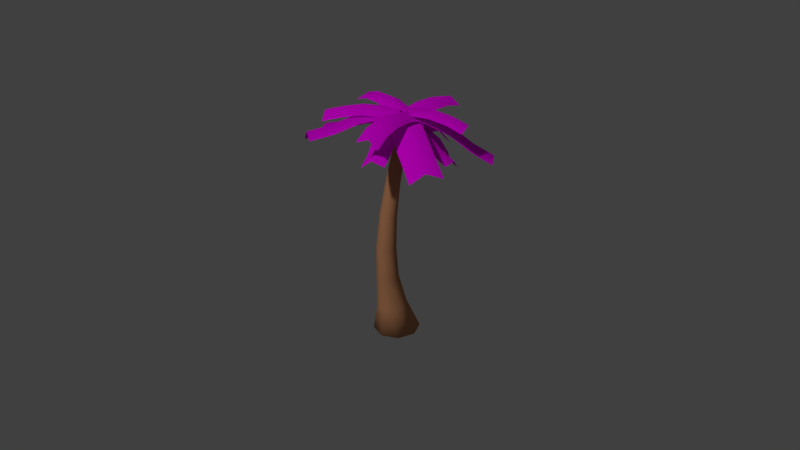 # Source: palmTree.blend  (saved by Blender 2.79.0; exported with 4.5.12 LTS)
import bpy
from mathutils import Matrix  # noqa: F401  (used for matrix-valued properties, if any)

bpy.ops.wm.read_factory_settings(use_empty=True)
scene = bpy.context.scene
scene.name = 'Scene'

# ---- collections
col_collection_1 = bpy.data.collections.new('Collection 1'); scene.collection.children.link(col_collection_1)

# ---- images (referenced by path relative to the original .blend; pixels are not part of the script)
import os
ASSET_DIR = os.environ.get("B2B_ASSET_DIR", "")  # directory of the original .blend (textures are referenced by path, not embedded)
HERE = os.path.dirname(os.path.abspath(__file__))  # packed textures are extracted next to this script under _unpacked/

def load_image(name, relpath, width, height, colorspace="sRGB"):
    """Load a texture the original file referenced (path relative to the .blend, or extracted next to this script)."""
    p = next((c for c in (os.path.join(HERE, relpath), os.path.join(ASSET_DIR, relpath)) if relpath and os.path.exists(c)), "")
    if p:
        img = bpy.data.images.load(p, check_existing=True)
        img.name = name
    else:  # same state as the original file: an image datablock whose file is absent (Cycles renders it pink)
        img = bpy.data.images.new(name, width, height)
        img.source = "FILE"
        img.filepath = "//" + (relpath or name)
    img.colorspace_settings.name = colorspace
    return img
img_palm_png = load_image('palm.png', 'palm.png', 1024, 1024, 'sRGB')

# ---- materials (node trees are filled in below, after node groups)
mat_material_003 = bpy.data.materials.new('Material.003')
mat_material_003.alpha_threshold = 0.0
mat_material_003.roughness = 0.5
mat_material_001 = bpy.data.materials.new('Material.001')
mat_material_001.alpha_threshold = 0.0
mat_material_001.roughness = 0.5
mat_material_002 = bpy.data.materials.new('Material.002')
mat_material_002.alpha_threshold = 0.0
mat_material_002.roughness = 0.5

# ---- material node trees
mat_material_003.use_nodes = True; mat_material_003.node_tree.nodes.clear()
_N = mat_material_003.node_tree.nodes; _L = mat_material_003.node_tree.links
n0 = _N.new('ShaderNodeOutputMaterial'); n0.name = 'Material Output'; n0.location = (300, 300)
n1 = _N.new('ShaderNodeBsdfDiffuse'); n1.name = 'Diffuse BSDF'; n1.location = (10, 300)
n1.inputs[0].default_value = (0.5061, 0.08461, 0.02902, 1.0)
_L.new(n1.outputs[0], n0.inputs[0])
n0.is_active_output = True
mat_material_001.use_nodes = True; mat_material_001.node_tree.nodes.clear()
_N = mat_material_001.node_tree.nodes; _L = mat_material_001.node_tree.links
n0 = _N.new('ShaderNodeOutputMaterial'); n0.name = 'Material Output'; n0.location = (300, 300)
n1 = _N.new('ShaderNodeBsdfDiffuse'); n1.name = 'Diffuse BSDF'; n1.location = (-207, 231)
n2 = _N.new('ShaderNodeBsdfTransparent'); n2.name = 'Transparent BSDF'; n2.location = (-199, 373)
n3 = _N.new('ShaderNodeTexImage'); n3.name = 'Image Texture'; n3.location = (-563, 261)
n3.width = 210
n3.image = img_palm_png
n3.extension = 'EXTEND'
n4 = _N.new('ShaderNodeMixShader'); n4.name = 'Mix Shader'; n4.location = (-14, 183)
_L.new(n3.outputs[0], n1.inputs[0])
_L.new(n4.outputs[0], n0.inputs[0])
_L.new(n1.outputs[0], n4.inputs[2])
_L.new(n2.outputs[0], n4.inputs[1])
_L.new(n3.outputs[1], n4.inputs[0])
n0.is_active_output = True
mat_material_002.use_nodes = True; mat_material_002.node_tree.nodes.clear()
_N = mat_material_002.node_tree.nodes; _L = mat_material_002.node_tree.links
n0 = _N.new('ShaderNodeOutputMaterial'); n0.name = 'Material Output'; n0.location = (300, 300)
n1 = _N.new('ShaderNodeBsdfDiffuse'); n1.name = 'Diffuse BSDF'; n1.location = (10, 300)
n1.inputs[0].default_value = (0.5735, 0.2604, 0.1284, 1.0)
_L.new(n1.outputs[0], n0.inputs[0])
n0.is_active_output = True

# ---- world
world_world = bpy.data.worlds.new('World'); scene.world = world_world
world_world.color = (0.05088, 0.05088, 0.05088)
world_world.use_sun_shadow = False
world_world.sun_shadow_jitter_overblur = 0.0
world_world.cycles.sampling_method = 'MANUAL'

# ---- lights
light_sun = bpy.data.lights.new('Sun', 'SUN')
light_sun.transmission_factor = 0.0
light_sun.angle = 0.06094
light_sun.energy = 1.0
light_sun.shadow_buffer_clip_start = 0.5
light_sun.shadow_soft_size = 0.03048
light_sun.shadow_cascade_max_distance = 1000.0

# ---- meshes
me_sphere_002 = bpy.data.meshes.new('Sphere.002')
me_sphere_002.from_pydata([(0.0, 0.1792, 0.2466), (0.0, 0.2899, 0.09419), (0.0, 0.2899, -0.09419), (0.0, 0.1792, -0.2466), (0.1704, 0.05536, 0.2466), (0.2757, 0.08958, 0.09419), (0.2757, 0.08958, -0.09419), (0.1704, 0.05536, -0.2466), (0.1053, -0.1449, 0.2466), (0.1704, -0.2345, 0.09419), (0.1704, -0.2345, -0.09419), (0.1053, -0.1449, -0.2466), (-1.566e-08, -4.82e-08, 0.3048), (-0.1053, -0.1449, 0.2466), (-0.1704, -0.2345, 0.09419), (-0.1704, -0.2345, -0.09419), (-0.1053, -0.1449, -0.2466), (0.0, -2.665e-08, -0.3048), (-0.1704, 0.05536, 0.2466), (-0.2757, 0.08958, 0.09419), (-0.2757, 0.08958, -0.09419), (-0.1704, 0.05536, -0.2466)], [], [(2, 1, 5, 6), (0, 12, 4), (3, 2, 6, 7), (1, 0, 4, 5), (17, 3, 7), (17, 7, 11), (6, 5, 9, 10), (4, 12, 8), (7, 6, 10, 11), (5, 4, 8, 9), (17, 11, 16), (10, 9, 14, 15), (8, 12, 13), (11, 10, 15, 16), (9, 8, 13, 14), (17, 16, 21), (15, 14, 19, 20), (13, 12, 18), (16, 15, 20, 21), (14, 13, 18, 19), (17, 21, 3), (20, 19, 1, 2), (18, 12, 0), (21, 20, 2, 3), (19, 18, 0, 1)])
me_sphere_002.polygons.foreach_set('use_smooth', [True] * 25)
_uv = me_sphere_002.uv_layers.new(name='UVMap')
_uv.uv.foreach_set('vector', [0.0, 0.0, 1.0, 0.0, 1.0, 1.0, 0.0, 1.0, 0.0, 0.0, 1.0, 0.0, 1.0, 1.0, 0.0, 0.0, 1.0, 0.0, 1.0, 1.0, 0.0, 1.0, 0.0, 0.0, 1.0, 0.0, 1.0, 1.0, 0.0, 1.0, 0.0, 0.0, 1.0, 0.0, 1.0, 1.0, 0.0, 0.0, 1.0, 0.0, 1.0, 1.0, 0.0, 0.0, 1.0, 0.0, 1.0, 1.0, 0.0, 1.0, 0.0, 0.0, 1.0, 0.0, 1.0, 1.0, 0.0, 0.0, 1.0, 0.0, 1.0, 1.0, 0.0, 1.0, 0.0, 0.0, 1.0, 0.0, 1.0, 1.0, 0.0, 1.0, 0.0, 0.0, 1.0, 0.0, 1.0, 1.0, 0.0, 0.0, 1.0, 0.0, 1.0, 1.0, 0.0, 1.0, 0.0, 0.0, 1.0, 0.0, 1.0, 1.0, 0.0, 0.0, 1.0, 0.0, 1.0, 1.0, 0.0, 1.0, 0.0, 0.0, 1.0, 0.0, 1.0, 1.0, 0.0, 1.0, 0.0, 0.0, 1.0, 0.0, 1.0, 1.0, 0.0, 0.0, 1.0, 0.0, 1.0, 1.0, 0.0, 1.0, 0.0, 0.0, 1.0, 0.0, 1.0, 1.0, 0.0, 0.0, 1.0, 0.0, 1.0, 1.0, 0.0, 1.0, 0.0, 0.0, 1.0, 0.0, 1.0, 1.0, 0.0, 1.0, 0.0, 0.0, 1.0, 0.0, 1.0, 1.0, 0.0, 0.0, 1.0, 0.0, 1.0, 1.0, 0.0, 1.0, 0.0, 0.0, 1.0, 0.0, 1.0, 1.0, 0.0, 0.0, 1.0, 0.0, 1.0, 1.0, 0.0, 1.0, 0.0, 0.0, 1.0, 0.0, 1.0, 1.0, 0.0, 1.0])
me_sphere_002.materials.append(mat_material_003)
me_sphere_002.use_remesh_preserve_volume = False
me_sphere_002.use_remesh_preserve_attributes = False
me_sphere_002.use_mirror_vertex_groups = False
me_sphere_002.update()
me_sphere_001 = bpy.data.meshes.new('Sphere.001')
me_sphere_001.from_pydata([(0.0, 0.1792, 0.2466), (0.0, 0.2899, 0.09419), (0.0, 0.2899, -0.09419), (0.0, 0.1792, -0.2466), (0.1704, 0.05536, 0.2466), (0.2757, 0.08958, 0.09419), (0.2757, 0.08958, -0.09419), (0.1704, 0.05536, -0.2466), (0.1053, -0.1449, 0.2466), (0.1704, -0.2345, 0.09419), (0.1704, -0.2345, -0.09419), (0.1053, -0.1449, -0.2466), (-1.566e-08, -4.82e-08, 0.3048), (-0.1053, -0.1449, 0.2466), (-0.1704, -0.2345, 0.09419), (-0.1704, -0.2345, -0.09419), (-0.1053, -0.1449, -0.2466), (0.0, -2.665e-08, -0.3048), (-0.1704, 0.05536, 0.2466), (-0.2757, 0.08958, 0.09419), (-0.2757, 0.08958, -0.09419), (-0.1704, 0.05536, -0.2466)], [], [(2, 1, 5, 6), (0, 12, 4), (3, 2, 6, 7), (1, 0, 4, 5), (17, 3, 7), (17, 7, 11), (6, 5, 9, 10), (4, 12, 8), (7, 6, 10, 11), (5, 4, 8, 9), (17, 11, 16), (10, 9, 14, 15), (8, 12, 13), (11, 10, 15, 16), (9, 8, 13, 14), (17, 16, 21), (15, 14, 19, 20), (13, 12, 18), (16, 15, 20, 21), (14, 13, 18, 19), (17, 21, 3), (20, 19, 1, 2), (18, 12, 0), (21, 20, 2, 3), (19, 18, 0, 1)])
me_sphere_001.polygons.foreach_set('use_smooth', [True] * 25)
_uv = me_sphere_001.uv_layers.new(name='UVMap')
_uv.uv.foreach_set('vector', [0.0, 0.0, 1.0, 0.0, 1.0, 1.0, 0.0, 1.0, 0.0, 0.0, 1.0, 0.0, 1.0, 1.0, 0.0, 0.0, 1.0, 0.0, 1.0, 1.0, 0.0, 1.0, 0.0, 0.0, 1.0, 0.0, 1.0, 1.0, 0.0, 1.0, 0.0, 0.0, 1.0, 0.0, 1.0, 1.0, 0.0, 0.0, 1.0, 0.0, 1.0, 1.0, 0.0, 0.0, 1.0, 0.0, 1.0, 1.0, 0.0, 1.0, 0.0, 0.0, 1.0, 0.0, 1.0, 1.0, 0.0, 0.0, 1.0, 0.0, 1.0, 1.0, 0.0, 1.0, 0.0, 0.0, 1.0, 0.0, 1.0, 1.0, 0.0, 1.0, 0.0, 0.0, 1.0, 0.0, 1.0, 1.0, 0.0, 0.0, 1.0, 0.0, 1.0, 1.0, 0.0, 1.0, 0.0, 0.0, 1.0, 0.0, 1.0, 1.0, 0.0, 0.0, 1.0, 0.0, 1.0, 1.0, 0.0, 1.0, 0.0, 0.0, 1.0, 0.0, 1.0, 1.0, 0.0, 1.0, 0.0, 0.0, 1.0, 0.0, 1.0, 1.0, 0.0, 0.0, 1.0, 0.0, 1.0, 1.0, 0.0, 1.0, 0.0, 0.0, 1.0, 0.0, 1.0, 1.0, 0.0, 0.0, 1.0, 0.0, 1.0, 1.0, 0.0, 1.0, 0.0, 0.0, 1.0, 0.0, 1.0, 1.0, 0.0, 1.0, 0.0, 0.0, 1.0, 0.0, 1.0, 1.0, 0.0, 0.0, 1.0, 0.0, 1.0, 1.0, 0.0, 1.0, 0.0, 0.0, 1.0, 0.0, 1.0, 1.0, 0.0, 0.0, 1.0, 0.0, 1.0, 1.0, 0.0, 1.0, 0.0, 0.0, 1.0, 0.0, 1.0, 1.0, 0.0, 1.0])
me_sphere_001.materials.append(mat_material_003)
me_sphere_001.use_remesh_preserve_volume = False
me_sphere_001.use_remesh_preserve_attributes = False
me_sphere_001.use_mirror_vertex_groups = False
me_sphere_001.update()
me_sphere = bpy.data.meshes.new('Sphere')
me_sphere.from_pydata([(0.0, 0.1792, 0.2466), (0.0, 0.2899, 0.09419), (0.0, 0.2899, -0.09419), (0.0, 0.1792, -0.2466), (0.1704, 0.05536, 0.2466), (0.2757, 0.08958, 0.09419), (0.2757, 0.08958, -0.09419), (0.1704, 0.05536, -0.2466), (0.1053, -0.1449, 0.2466), (0.1704, -0.2345, 0.09419), (0.1704, -0.2345, -0.09419), (0.1053, -0.1449, -0.2466), (-1.566e-08, -4.82e-08, 0.3048), (-0.1053, -0.1449, 0.2466), (-0.1704, -0.2345, 0.09419), (-0.1704, -0.2345, -0.09419), (-0.1053, -0.1449, -0.2466), (0.0, -2.665e-08, -0.3048), (-0.1704, 0.05536, 0.2466), (-0.2757, 0.08958, 0.09419), (-0.2757, 0.08958, -0.09419), (-0.1704, 0.05536, -0.2466)], [], [(2, 1, 5, 6), (0, 12, 4), (3, 2, 6, 7), (1, 0, 4, 5), (17, 3, 7), (17, 7, 11), (6, 5, 9, 10), (4, 12, 8), (7, 6, 10, 11), (5, 4, 8, 9), (17, 11, 16), (10, 9, 14, 15), (8, 12, 13), (11, 10, 15, 16), (9, 8, 13, 14), (17, 16, 21), (15, 14, 19, 20), (13, 12, 18), (16, 15, 20, 21), (14, 13, 18, 19), (17, 21, 3), (20, 19, 1, 2), (18, 12, 0), (21, 20, 2, 3), (19, 18, 0, 1)])
me_sphere.polygons.foreach_set('use_smooth', [True] * 25)
_uv = me_sphere.uv_layers.new(name='UVMap')
_uv.uv.foreach_set('vector', [0.0, 0.0, 1.0, 0.0, 1.0, 1.0, 0.0, 1.0, 0.0, 0.0, 1.0, 0.0, 1.0, 1.0, 0.0, 0.0, 1.0, 0.0, 1.0, 1.0, 0.0, 1.0, 0.0, 0.0, 1.0, 0.0, 1.0, 1.0, 0.0, 1.0, 0.0, 0.0, 1.0, 0.0, 1.0, 1.0, 0.0, 0.0, 1.0, 0.0, 1.0, 1.0, 0.0, 0.0, 1.0, 0.0, 1.0, 1.0, 0.0, 1.0, 0.0, 0.0, 1.0, 0.0, 1.0, 1.0, 0.0, 0.0, 1.0, 0.0, 1.0, 1.0, 0.0, 1.0, 0.0, 0.0, 1.0, 0.0, 1.0, 1.0, 0.0, 1.0, 0.0, 0.0, 1.0, 0.0, 1.0, 1.0, 0.0, 0.0, 1.0, 0.0, 1.0, 1.0, 0.0, 1.0, 0.0, 0.0, 1.0, 0.0, 1.0, 1.0, 0.0, 0.0, 1.0, 0.0, 1.0, 1.0, 0.0, 1.0, 0.0, 0.0, 1.0, 0.0, 1.0, 1.0, 0.0, 1.0, 0.0, 0.0, 1.0, 0.0, 1.0, 1.0, 0.0, 0.0, 1.0, 0.0, 1.0, 1.0, 0.0, 1.0, 0.0, 0.0, 1.0, 0.0, 1.0, 1.0, 0.0, 0.0, 1.0, 0.0, 1.0, 1.0, 0.0, 1.0, 0.0, 0.0, 1.0, 0.0, 1.0, 1.0, 0.0, 1.0, 0.0, 0.0, 1.0, 0.0, 1.0, 1.0, 0.0, 0.0, 1.0, 0.0, 1.0, 1.0, 0.0, 1.0, 0.0, 0.0, 1.0, 0.0, 1.0, 1.0, 0.0, 0.0, 1.0, 0.0, 1.0, 1.0, 0.0, 1.0, 0.0, 0.0, 1.0, 0.0, 1.0, 1.0, 0.0, 1.0])
me_sphere.materials.append(mat_material_003)
me_sphere.use_remesh_preserve_volume = False
me_sphere.use_remesh_preserve_attributes = False
me_sphere.use_mirror_vertex_groups = False
me_sphere.update()
me_plane_019 = bpy.data.meshes.new('Plane.019')
me_plane_019.from_pydata([(-0.3048, -0.3048, -0.05581), (0.3048, -0.3048, -0.05581), (-0.4061, 0.3, -0.207), (0.2035, 0.3, -0.207), (-0.3622, 0.167, -0.1329), (-0.3205, 0.003984, -0.0769), (-0.3048, -0.1524, -0.05581), (0.3048, -0.1524, -0.05581), (0.2891, 0.003984, -0.0769), (0.2474, 0.167, -0.1329), (0.0, -0.3048, 0.0), (-0.1013, 0.3, -0.1511), (0.0, -0.1524, 0.0), (-0.01569, 0.003984, -0.02109), (-0.05737, 0.167, -0.07713)], [], [(14, 9, 3, 11), (10, 1, 7, 12), (12, 7, 8, 13), (13, 8, 9, 14), (5, 13, 14, 4), (6, 12, 13, 5), (0, 10, 12, 6), (4, 14, 11, 2)])
me_plane_019.polygons.foreach_set('use_smooth', [True] * 8)
_uv = me_plane_019.uv_layers.new(name='UVMap')
_uv.uv.foreach_set('vector', [0.4969, 0.7469, 0.988, 0.7469, 0.988, 0.9888, 0.4969, 0.9888, 0.4969, 0.02622, 0.988, 0.02622, 0.988, 0.2543, 0.4969, 0.2543, 0.4969, 0.2543, 0.988, 0.2543, 0.988, 0.4889, 0.4969, 0.4889, 0.4969, 0.4889, 0.988, 0.4889, 0.988, 0.7469, 0.4969, 0.7469, 0.006096, 0.4889, 0.4969, 0.4889, 0.4969, 0.7469, 0.006096, 0.7469, 0.006096, 0.2543, 0.4969, 0.2543, 0.4969, 0.4889, 0.006096, 0.4889, 0.006096, 0.02622, 0.4969, 0.02622, 0.4969, 0.2543, 0.006096, 0.2543, 0.006096, 0.7469, 0.4969, 0.7469, 0.4969, 0.9888, 0.006096, 0.9888])
me_plane_019.materials.append(mat_material_001)
me_plane_019.use_remesh_preserve_volume = False
me_plane_019.use_remesh_preserve_attributes = False
me_plane_019.use_mirror_vertex_groups = False
me_plane_019.update()
me_plane_018 = bpy.data.meshes.new('Plane.018')
me_plane_018.from_pydata([(-0.3048, -0.3048, -0.05581), (0.3048, -0.3048, -0.05581), (-0.4213, 0.2977, -0.2232), (0.1883, 0.2977, -0.2232), (-0.3622, 0.167, -0.1329), (-0.3205, 0.003984, -0.0769), (-0.3048, -0.1524, -0.05581), (0.3048, -0.1524, -0.05581), (0.2891, 0.003984, -0.0769), (0.2474, 0.167, -0.1329), (0.0, -0.3048, 0.0), (-0.1165, 0.2977, -0.1674), (0.0, -0.1524, 0.0), (-0.01569, 0.003984, -0.02109), (-0.05737, 0.167, -0.07713)], [], [(14, 9, 3, 11), (10, 1, 7, 12), (12, 7, 8, 13), (13, 8, 9, 14), (5, 13, 14, 4), (6, 12, 13, 5), (0, 10, 12, 6), (4, 14, 11, 2)])
me_plane_018.polygons.foreach_set('use_smooth', [True] * 8)
_uv = me_plane_018.uv_layers.new(name='UVMap')
_uv.uv.foreach_set('vector', [0.4969, 0.7469, 0.988, 0.7469, 0.988, 0.9888, 0.4969, 0.9888, 0.4969, 0.02622, 0.988, 0.02622, 0.988, 0.2543, 0.4969, 0.2543, 0.4969, 0.2543, 0.988, 0.2543, 0.988, 0.4889, 0.4969, 0.4889, 0.4969, 0.4889, 0.988, 0.4889, 0.988, 0.7469, 0.4969, 0.7469, 0.006096, 0.4889, 0.4969, 0.4889, 0.4969, 0.7469, 0.006096, 0.7469, 0.006096, 0.2543, 0.4969, 0.2543, 0.4969, 0.4889, 0.006096, 0.4889, 0.006096, 0.02622, 0.4969, 0.02622, 0.4969, 0.2543, 0.006096, 0.2543, 0.006096, 0.7469, 0.4969, 0.7469, 0.4969, 0.9888, 0.006096, 0.9888])
me_plane_018.materials.append(mat_material_001)
me_plane_018.use_remesh_preserve_volume = False
me_plane_018.use_remesh_preserve_attributes = False
me_plane_018.use_mirror_vertex_groups = False
me_plane_018.update()
me_plane_017 = bpy.data.meshes.new('Plane.017')
me_plane_017.from_pydata([(-0.3048, -0.3048, -0.05581), (0.3048, -0.3048, -0.05581), (-0.3918, 0.3107, -0.2014), (0.2178, 0.3107, -0.2014), (-0.3622, 0.167, -0.1329), (-0.3205, 0.003984, -0.0769), (-0.3048, -0.1524, -0.05581), (0.3048, -0.1524, -0.05581), (0.2891, 0.003984, -0.0769), (0.2474, 0.167, -0.1329), (0.0, -0.3048, 0.0), (-0.08701, 0.3107, -0.1456), (0.0, -0.1524, 0.0), (-0.01569, 0.003984, -0.02109), (-0.05737, 0.167, -0.07713)], [], [(14, 9, 3, 11), (10, 1, 7, 12), (12, 7, 8, 13), (13, 8, 9, 14), (5, 13, 14, 4), (6, 12, 13, 5), (0, 10, 12, 6), (4, 14, 11, 2)])
me_plane_017.polygons.foreach_set('use_smooth', [True] * 8)
_uv = me_plane_017.uv_layers.new(name='UVMap')
_uv.uv.foreach_set('vector', [0.4969, 0.7469, 0.988, 0.7469, 0.988, 0.9888, 0.4969, 0.9888, 0.4969, 0.02622, 0.988, 0.02622, 0.988, 0.2543, 0.4969, 0.2543, 0.4969, 0.2543, 0.988, 0.2543, 0.988, 0.4889, 0.4969, 0.4889, 0.4969, 0.4889, 0.988, 0.4889, 0.988, 0.7469, 0.4969, 0.7469, 0.006096, 0.4889, 0.4969, 0.4889, 0.4969, 0.7469, 0.006096, 0.7469, 0.006096, 0.2543, 0.4969, 0.2543, 0.4969, 0.4889, 0.006096, 0.4889, 0.006096, 0.02622, 0.4969, 0.02622, 0.4969, 0.2543, 0.006096, 0.2543, 0.006096, 0.7469, 0.4969, 0.7469, 0.4969, 0.9888, 0.006096, 0.9888])
me_plane_017.materials.append(mat_material_001)
me_plane_017.use_remesh_preserve_volume = False
me_plane_017.use_remesh_preserve_attributes = False
me_plane_017.use_mirror_vertex_groups = False
me_plane_017.update()
me_plane_016 = bpy.data.meshes.new('Plane.016')
me_plane_016.from_pydata([(-0.3048, -0.3048, -0.05581), (0.3048, -0.3048, -0.05581), (-0.378, 0.3056, -0.2233), (0.2316, 0.3056, -0.2233), (-0.3622, 0.167, -0.1329), (-0.3205, 0.003984, -0.0769), (-0.3048, -0.1524, -0.05581), (0.3048, -0.1524, -0.05581), (0.2891, 0.003984, -0.0769), (0.2474, 0.167, -0.1329), (0.0, -0.3048, 0.0), (-0.07319, 0.3056, -0.1675), (0.0, -0.1524, 0.0), (-0.01569, 0.003984, -0.02109), (-0.05737, 0.167, -0.07713)], [], [(14, 9, 3, 11), (10, 1, 7, 12), (12, 7, 8, 13), (13, 8, 9, 14), (5, 13, 14, 4), (6, 12, 13, 5), (0, 10, 12, 6), (4, 14, 11, 2)])
me_plane_016.polygons.foreach_set('use_smooth', [True] * 8)
_uv = me_plane_016.uv_layers.new(name='UVMap')
_uv.uv.foreach_set('vector', [0.4969, 0.7469, 0.988, 0.7469, 0.988, 0.9888, 0.4969, 0.9888, 0.4969, 0.02622, 0.988, 0.02622, 0.988, 0.2543, 0.4969, 0.2543, 0.4969, 0.2543, 0.988, 0.2543, 0.988, 0.4889, 0.4969, 0.4889, 0.4969, 0.4889, 0.988, 0.4889, 0.988, 0.7469, 0.4969, 0.7469, 0.006096, 0.4889, 0.4969, 0.4889, 0.4969, 0.7469, 0.006096, 0.7469, 0.006096, 0.2543, 0.4969, 0.2543, 0.4969, 0.4889, 0.006096, 0.4889, 0.006096, 0.02622, 0.4969, 0.02622, 0.4969, 0.2543, 0.006096, 0.2543, 0.006096, 0.7469, 0.4969, 0.7469, 0.4969, 0.9888, 0.006096, 0.9888])
me_plane_016.materials.append(mat_material_001)
me_plane_016.use_remesh_preserve_volume = False
me_plane_016.use_remesh_preserve_attributes = False
me_plane_016.use_mirror_vertex_groups = False
me_plane_016.update()
me_plane_015 = bpy.data.meshes.new('Plane.015')
me_plane_015.from_pydata([(-0.3048, -0.3048, -0.05581), (0.3048, -0.3048, -0.05581), (-0.3658, 0.3139, -0.2112), (0.2438, 0.3139, -0.2112), (-0.3622, 0.167, -0.1329), (-0.3205, 0.003984, -0.0769), (-0.3048, -0.1524, -0.05581), (0.3048, -0.1524, -0.05581), (0.2891, 0.003984, -0.0769), (0.2474, 0.167, -0.1329), (0.0, -0.3048, 0.0), (-0.06099, 0.3139, -0.1554), (0.0, -0.1524, 0.0), (-0.01569, 0.003984, -0.02109), (-0.05737, 0.167, -0.07713)], [], [(14, 9, 3, 11), (10, 1, 7, 12), (12, 7, 8, 13), (13, 8, 9, 14), (5, 13, 14, 4), (6, 12, 13, 5), (0, 10, 12, 6), (4, 14, 11, 2)])
me_plane_015.polygons.foreach_set('use_smooth', [True] * 8)
_uv = me_plane_015.uv_layers.new(name='UVMap')
_uv.uv.foreach_set('vector', [0.4969, 0.7469, 0.988, 0.7469, 0.988, 0.9888, 0.4969, 0.9888, 0.4969, 0.02622, 0.988, 0.02622, 0.988, 0.2543, 0.4969, 0.2543, 0.4969, 0.2543, 0.988, 0.2543, 0.988, 0.4889, 0.4969, 0.4889, 0.4969, 0.4889, 0.988, 0.4889, 0.988, 0.7469, 0.4969, 0.7469, 0.006096, 0.4889, 0.4969, 0.4889, 0.4969, 0.7469, 0.006096, 0.7469, 0.006096, 0.2543, 0.4969, 0.2543, 0.4969, 0.4889, 0.006096, 0.4889, 0.006096, 0.02622, 0.4969, 0.02622, 0.4969, 0.2543, 0.006096, 0.2543, 0.006096, 0.7469, 0.4969, 0.7469, 0.4969, 0.9888, 0.006096, 0.9888])
me_plane_015.materials.append(mat_material_001)
me_plane_015.use_remesh_preserve_volume = False
me_plane_015.use_remesh_preserve_attributes = False
me_plane_015.use_mirror_vertex_groups = False
me_plane_015.update()
me_plane_014 = bpy.data.meshes.new('Plane.014')
me_plane_014.from_pydata([(-0.309, -0.1061, -0.02457), (-0.1838, -0.2697, 0.02793), (0.1838, 0.2356, -0.2491), (0.309, 0.072, -0.1966), (0.06061, 0.1502, -0.1878), (-0.06258, 0.06476, -0.1015), (-0.1858, -0.02067, -0.05198), (-0.06061, -0.1843, 0.00052), (0.06258, -0.09886, -0.04904), (0.1858, -0.01343, -0.1353), (-0.2464, -0.1709, 0.05483), (0.2464, 0.1709, -0.1697), (-0.1232, -0.08543, 0.02741), (-6.358e-10, -4.657e-10, -0.02215), (0.1232, 0.08543, -0.1084)], [], [(14, 9, 3, 11), (10, 1, 7, 12), (12, 7, 8, 13), (13, 8, 9, 14), (5, 13, 14, 4), (6, 12, 13, 5), (0, 10, 12, 6), (4, 14, 11, 2)])
me_plane_014.polygons.foreach_set('use_smooth', [True] * 8)
_uv = me_plane_014.uv_layers.new(name='UVMap')
_uv.uv.foreach_set('vector', [0.4969, 0.7469, 0.988, 0.7469, 0.988, 0.9888, 0.4969, 0.9888, 0.4969, 0.02622, 0.988, 0.02622, 0.988, 0.2543, 0.4969, 0.2543, 0.4969, 0.2543, 0.988, 0.2543, 0.988, 0.4889, 0.4969, 0.4889, 0.4969, 0.4889, 0.988, 0.4889, 0.988, 0.7469, 0.4969, 0.7469, 0.006096, 0.4889, 0.4969, 0.4889, 0.4969, 0.7469, 0.006096, 0.7469, 0.006096, 0.2543, 0.4969, 0.2543, 0.4969, 0.4889, 0.006096, 0.4889, 0.006096, 0.02622, 0.4969, 0.02622, 0.4969, 0.2543, 0.006096, 0.2543, 0.006096, 0.7469, 0.4969, 0.7469, 0.4969, 0.9888, 0.006096, 0.9888])
me_plane_014.materials.append(mat_material_001)
me_plane_014.use_remesh_preserve_volume = False
me_plane_014.use_remesh_preserve_attributes = False
me_plane_014.use_mirror_vertex_groups = False
me_plane_014.update()
me_plane_013 = bpy.data.meshes.new('Plane.013')
me_plane_013.from_pydata([(-0.3048, -0.3048, -0.05581), (0.3048, -0.3048, -0.05581), (-0.3576, 0.3038, -0.2228), (0.252, 0.3038, -0.2228), (-0.3622, 0.167, -0.1329), (-0.3205, 0.003984, -0.0769), (-0.3048, -0.1524, -0.05581), (0.3048, -0.1524, -0.05581), (0.2891, 0.003984, -0.0769), (0.2474, 0.167, -0.1329), (0.0, -0.3048, 0.0), (-0.05276, 0.3038, -0.167), (0.0, -0.1524, 0.0), (-0.01569, 0.003984, -0.02109), (-0.05737, 0.167, -0.07713)], [], [(14, 9, 3, 11), (10, 1, 7, 12), (12, 7, 8, 13), (13, 8, 9, 14), (5, 13, 14, 4), (6, 12, 13, 5), (0, 10, 12, 6), (4, 14, 11, 2)])
me_plane_013.polygons.foreach_set('use_smooth', [True] * 8)
_uv = me_plane_013.uv_layers.new(name='UVMap')
_uv.uv.foreach_set('vector', [0.4969, 0.7469, 0.988, 0.7469, 0.988, 0.9888, 0.4969, 0.9888, 0.4969, 0.02622, 0.988, 0.02622, 0.988, 0.2543, 0.4969, 0.2543, 0.4969, 0.2543, 0.988, 0.2543, 0.988, 0.4889, 0.4969, 0.4889, 0.4969, 0.4889, 0.988, 0.4889, 0.988, 0.7469, 0.4969, 0.7469, 0.006096, 0.4889, 0.4969, 0.4889, 0.4969, 0.7469, 0.006096, 0.7469, 0.006096, 0.2543, 0.4969, 0.2543, 0.4969, 0.4889, 0.006096, 0.4889, 0.006096, 0.02622, 0.4969, 0.02622, 0.4969, 0.2543, 0.006096, 0.2543, 0.006096, 0.7469, 0.4969, 0.7469, 0.4969, 0.9888, 0.006096, 0.9888])
me_plane_013.materials.append(mat_material_001)
me_plane_013.use_remesh_preserve_volume = False
me_plane_013.use_remesh_preserve_attributes = False
me_plane_013.use_mirror_vertex_groups = False
me_plane_013.update()
me_plane_012 = bpy.data.meshes.new('Plane.012')
me_plane_012.from_pydata([(-0.3048, -0.3048, -0.05581), (0.3048, -0.3048, -0.05581), (-0.3861, 0.3255, -0.1652), (0.2235, 0.3255, -0.1652), (-0.3622, 0.167, -0.1329), (-0.3205, 0.003984, -0.0769), (-0.3048, -0.1524, -0.05581), (0.3048, -0.1524, -0.05581), (0.2891, 0.003984, -0.0769), (0.2474, 0.167, -0.1329), (0.0, -0.3048, 0.0), (-0.08133, 0.3255, -0.1093), (0.0, -0.1524, 0.0), (-0.01569, 0.003984, -0.02109), (-0.05737, 0.167, -0.07713)], [], [(14, 9, 3, 11), (10, 1, 7, 12), (12, 7, 8, 13), (13, 8, 9, 14), (5, 13, 14, 4), (6, 12, 13, 5), (0, 10, 12, 6), (4, 14, 11, 2)])
me_plane_012.polygons.foreach_set('use_smooth', [True] * 8)
_uv = me_plane_012.uv_layers.new(name='UVMap')
_uv.uv.foreach_set('vector', [0.4969, 0.7469, 0.988, 0.7469, 0.988, 0.9888, 0.4969, 0.9888, 0.4969, 0.02622, 0.988, 0.02622, 0.988, 0.2543, 0.4969, 0.2543, 0.4969, 0.2543, 0.988, 0.2543, 0.988, 0.4889, 0.4969, 0.4889, 0.4969, 0.4889, 0.988, 0.4889, 0.988, 0.7469, 0.4969, 0.7469, 0.006096, 0.4889, 0.4969, 0.4889, 0.4969, 0.7469, 0.006096, 0.7469, 0.006096, 0.2543, 0.4969, 0.2543, 0.4969, 0.4889, 0.006096, 0.4889, 0.006096, 0.02622, 0.4969, 0.02622, 0.4969, 0.2543, 0.006096, 0.2543, 0.006096, 0.7469, 0.4969, 0.7469, 0.4969, 0.9888, 0.006096, 0.9888])
me_plane_012.materials.append(mat_material_001)
me_plane_012.use_remesh_preserve_volume = False
me_plane_012.use_remesh_preserve_attributes = False
me_plane_012.use_mirror_vertex_groups = False
me_plane_012.update()
me_plane_011 = bpy.data.meshes.new('Plane.011')
me_plane_011.from_pydata([(-0.3048, -0.3048, -0.05581), (0.3048, -0.3048, -0.05581), (-0.3861, 0.3255, -0.1652), (0.2235, 0.3255, -0.1652), (-0.3622, 0.167, -0.1329), (-0.3205, 0.003984, -0.0769), (-0.3048, -0.1524, -0.05581), (0.3048, -0.1524, -0.05581), (0.2891, 0.003984, -0.0769), (0.2474, 0.167, -0.1329), (0.0, -0.3048, 0.0), (-0.08133, 0.3255, -0.1093), (0.0, -0.1524, 0.0), (-0.01569, 0.003984, -0.02109), (-0.05737, 0.167, -0.07713)], [], [(14, 9, 3, 11), (10, 1, 7, 12), (12, 7, 8, 13), (13, 8, 9, 14), (5, 13, 14, 4), (6, 12, 13, 5), (0, 10, 12, 6), (4, 14, 11, 2)])
me_plane_011.polygons.foreach_set('use_smooth', [True] * 8)
_uv = me_plane_011.uv_layers.new(name='UVMap')
_uv.uv.foreach_set('vector', [0.4969, 0.7469, 0.988, 0.7469, 0.988, 0.9888, 0.4969, 0.9888, 0.4969, 0.02622, 0.988, 0.02622, 0.988, 0.2543, 0.4969, 0.2543, 0.4969, 0.2543, 0.988, 0.2543, 0.988, 0.4889, 0.4969, 0.4889, 0.4969, 0.4889, 0.988, 0.4889, 0.988, 0.7469, 0.4969, 0.7469, 0.006096, 0.4889, 0.4969, 0.4889, 0.4969, 0.7469, 0.006096, 0.7469, 0.006096, 0.2543, 0.4969, 0.2543, 0.4969, 0.4889, 0.006096, 0.4889, 0.006096, 0.02622, 0.4969, 0.02622, 0.4969, 0.2543, 0.006096, 0.2543, 0.006096, 0.7469, 0.4969, 0.7469, 0.4969, 0.9888, 0.006096, 0.9888])
me_plane_011.materials.append(mat_material_001)
me_plane_011.use_remesh_preserve_volume = False
me_plane_011.use_remesh_preserve_attributes = False
me_plane_011.use_mirror_vertex_groups = False
me_plane_011.update()
me_plane_010 = bpy.data.meshes.new('Plane.010')
me_plane_010.from_pydata([(-0.3048, -0.3048, -0.05581), (0.3048, -0.3048, -0.05581), (-0.3861, 0.3255, -0.1652), (0.2235, 0.3255, -0.1652), (-0.3622, 0.167, -0.1329), (-0.3205, 0.003984, -0.0769), (-0.3048, -0.1524, -0.05581), (0.3048, -0.1524, -0.05581), (0.2891, 0.003984, -0.0769), (0.2474, 0.167, -0.1329), (0.0, -0.3048, 0.0), (-0.08133, 0.3255, -0.1093), (0.0, -0.1524, 0.0), (-0.01569, 0.003984, -0.02109), (-0.05737, 0.167, -0.07713)], [], [(14, 9, 3, 11), (10, 1, 7, 12), (12, 7, 8, 13), (13, 8, 9, 14), (5, 13, 14, 4), (6, 12, 13, 5), (0, 10, 12, 6), (4, 14, 11, 2)])
me_plane_010.polygons.foreach_set('use_smooth', [True] * 8)
_uv = me_plane_010.uv_layers.new(name='UVMap')
_uv.uv.foreach_set('vector', [0.4969, 0.7469, 0.988, 0.7469, 0.988, 0.9888, 0.4969, 0.9888, 0.4969, 0.02622, 0.988, 0.02622, 0.988, 0.2543, 0.4969, 0.2543, 0.4969, 0.2543, 0.988, 0.2543, 0.988, 0.4889, 0.4969, 0.4889, 0.4969, 0.4889, 0.988, 0.4889, 0.988, 0.7469, 0.4969, 0.7469, 0.006096, 0.4889, 0.4969, 0.4889, 0.4969, 0.7469, 0.006096, 0.7469, 0.006096, 0.2543, 0.4969, 0.2543, 0.4969, 0.4889, 0.006096, 0.4889, 0.006096, 0.02622, 0.4969, 0.02622, 0.4969, 0.2543, 0.006096, 0.2543, 0.006096, 0.7469, 0.4969, 0.7469, 0.4969, 0.9888, 0.006096, 0.9888])
me_plane_010.materials.append(mat_material_001)
me_plane_010.use_remesh_preserve_volume = False
me_plane_010.use_remesh_preserve_attributes = False
me_plane_010.use_mirror_vertex_groups = False
me_plane_010.update()
me_plane_005 = bpy.data.meshes.new('Plane.005')
me_plane_005.from_pydata([(-0.3048, -0.3048, -0.05581), (0.3048, -0.3048, -0.05581), (-0.3861, 0.3255, -0.1652), (0.2235, 0.3255, -0.1652), (-0.3622, 0.167, -0.1329), (-0.3205, 0.003984, -0.0769), (-0.3048, -0.1524, -0.05581), (0.3048, -0.1524, -0.05581), (0.2891, 0.003984, -0.0769), (0.2474, 0.167, -0.1329), (0.0, -0.3048, 0.0), (-0.08133, 0.3255, -0.1093), (0.0, -0.1524, 0.0), (-0.01569, 0.003984, -0.02109), (-0.05737, 0.167, -0.07713)], [], [(14, 9, 3, 11), (10, 1, 7, 12), (12, 7, 8, 13), (13, 8, 9, 14), (5, 13, 14, 4), (6, 12, 13, 5), (0, 10, 12, 6), (4, 14, 11, 2)])
me_plane_005.polygons.foreach_set('use_smooth', [True] * 8)
_uv = me_plane_005.uv_layers.new(name='UVMap')
_uv.uv.foreach_set('vector', [0.4969, 0.7469, 0.988, 0.7469, 0.988, 0.9888, 0.4969, 0.9888, 0.4969, 0.02622, 0.988, 0.02622, 0.988, 0.2543, 0.4969, 0.2543, 0.4969, 0.2543, 0.988, 0.2543, 0.988, 0.4889, 0.4969, 0.4889, 0.4969, 0.4889, 0.988, 0.4889, 0.988, 0.7469, 0.4969, 0.7469, 0.006096, 0.4889, 0.4969, 0.4889, 0.4969, 0.7469, 0.006096, 0.7469, 0.006096, 0.2543, 0.4969, 0.2543, 0.4969, 0.4889, 0.006096, 0.4889, 0.006096, 0.02622, 0.4969, 0.02622, 0.4969, 0.2543, 0.006096, 0.2543, 0.006096, 0.7469, 0.4969, 0.7469, 0.4969, 0.9888, 0.006096, 0.9888])
me_plane_005.materials.append(mat_material_001)
me_plane_005.use_remesh_preserve_volume = False
me_plane_005.use_remesh_preserve_attributes = False
me_plane_005.use_mirror_vertex_groups = False
me_plane_005.update()
me_plane_007 = bpy.data.meshes.new('Plane.007')
me_plane_007.from_pydata([(-0.3048, -0.3048, -0.05581), (0.3048, -0.3048, -0.05581), (-0.3861, 0.3255, -0.1652), (0.2235, 0.3255, -0.1652), (-0.3622, 0.167, -0.1329), (-0.3205, 0.003984, -0.0769), (-0.3048, -0.1524, -0.05581), (0.3048, -0.1524, -0.05581), (0.2891, 0.003984, -0.0769), (0.2474, 0.167, -0.1329), (0.0, -0.3048, 0.0), (-0.08133, 0.3255, -0.1093), (0.0, -0.1524, 0.0), (-0.01569, 0.003984, -0.02109), (-0.05737, 0.167, -0.07713)], [], [(14, 9, 3, 11), (10, 1, 7, 12), (12, 7, 8, 13), (13, 8, 9, 14), (5, 13, 14, 4), (6, 12, 13, 5), (0, 10, 12, 6), (4, 14, 11, 2)])
me_plane_007.polygons.foreach_set('use_smooth', [True] * 8)
_uv = me_plane_007.uv_layers.new(name='UVMap')
_uv.uv.foreach_set('vector', [0.4969, 0.7469, 0.988, 0.7469, 0.988, 0.9888, 0.4969, 0.9888, 0.4969, 0.02622, 0.988, 0.02622, 0.988, 0.2543, 0.4969, 0.2543, 0.4969, 0.2543, 0.988, 0.2543, 0.988, 0.4889, 0.4969, 0.4889, 0.4969, 0.4889, 0.988, 0.4889, 0.988, 0.7469, 0.4969, 0.7469, 0.006096, 0.4889, 0.4969, 0.4889, 0.4969, 0.7469, 0.006096, 0.7469, 0.006096, 0.2543, 0.4969, 0.2543, 0.4969, 0.4889, 0.006096, 0.4889, 0.006096, 0.02622, 0.4969, 0.02622, 0.4969, 0.2543, 0.006096, 0.2543, 0.006096, 0.7469, 0.4969, 0.7469, 0.4969, 0.9888, 0.006096, 0.9888])
me_plane_007.materials.append(mat_material_001)
me_plane_007.use_remesh_preserve_volume = False
me_plane_007.use_remesh_preserve_attributes = False
me_plane_007.use_mirror_vertex_groups = False
me_plane_007.update()
me_plane_008 = bpy.data.meshes.new('Plane.008')
me_plane_008.from_pydata([(-0.3048, -0.3048, -0.05581), (0.3048, -0.3048, -0.05581), (-0.3861, 0.3255, -0.1652), (0.2235, 0.3255, -0.1652), (-0.3622, 0.167, -0.1329), (-0.3205, 0.003984, -0.0769), (-0.3048, -0.1524, -0.05581), (0.3048, -0.1524, -0.05581), (0.2891, 0.003984, -0.0769), (0.2474, 0.167, -0.1329), (0.0, -0.3048, 0.0), (-0.08133, 0.3255, -0.1093), (0.0, -0.1524, 0.0), (-0.01569, 0.003984, -0.02109), (-0.05737, 0.167, -0.07713)], [], [(14, 9, 3, 11), (10, 1, 7, 12), (12, 7, 8, 13), (13, 8, 9, 14), (5, 13, 14, 4), (6, 12, 13, 5), (0, 10, 12, 6), (4, 14, 11, 2)])
me_plane_008.polygons.foreach_set('use_smooth', [True] * 8)
_uv = me_plane_008.uv_layers.new(name='UVMap')
_uv.uv.foreach_set('vector', [0.4969, 0.7469, 0.988, 0.7469, 0.988, 0.9888, 0.4969, 0.9888, 0.4969, 0.02622, 0.988, 0.02622, 0.988, 0.2543, 0.4969, 0.2543, 0.4969, 0.2543, 0.988, 0.2543, 0.988, 0.4889, 0.4969, 0.4889, 0.4969, 0.4889, 0.988, 0.4889, 0.988, 0.7469, 0.4969, 0.7469, 0.006096, 0.4889, 0.4969, 0.4889, 0.4969, 0.7469, 0.006096, 0.7469, 0.006096, 0.2543, 0.4969, 0.2543, 0.4969, 0.4889, 0.006096, 0.4889, 0.006096, 0.02622, 0.4969, 0.02622, 0.4969, 0.2543, 0.006096, 0.2543, 0.006096, 0.7469, 0.4969, 0.7469, 0.4969, 0.9888, 0.006096, 0.9888])
me_plane_008.materials.append(mat_material_001)
me_plane_008.use_remesh_preserve_volume = False
me_plane_008.use_remesh_preserve_attributes = False
me_plane_008.use_mirror_vertex_groups = False
me_plane_008.update()
me_plane_009 = bpy.data.meshes.new('Plane.009')
me_plane_009.from_pydata([(-0.3048, -0.3048, -0.05581), (0.3048, -0.3048, -0.05581), (-0.3861, 0.3255, -0.1652), (0.2235, 0.3255, -0.1652), (-0.3622, 0.167, -0.1329), (-0.3205, 0.003984, -0.0769), (-0.3048, -0.1524, -0.05581), (0.3048, -0.1524, -0.05581), (0.2891, 0.003984, -0.0769), (0.2474, 0.167, -0.1329), (0.0, -0.3048, 0.0), (-0.08133, 0.3255, -0.1093), (0.0, -0.1524, 0.0), (-0.01569, 0.003984, -0.02109), (-0.05737, 0.167, -0.07713)], [], [(14, 9, 3, 11), (10, 1, 7, 12), (12, 7, 8, 13), (13, 8, 9, 14), (5, 13, 14, 4), (6, 12, 13, 5), (0, 10, 12, 6), (4, 14, 11, 2)])
me_plane_009.polygons.foreach_set('use_smooth', [True] * 8)
_uv = me_plane_009.uv_layers.new(name='UVMap')
_uv.uv.foreach_set('vector', [0.4969, 0.7469, 0.988, 0.7469, 0.988, 0.9888, 0.4969, 0.9888, 0.4969, 0.02622, 0.988, 0.02622, 0.988, 0.2543, 0.4969, 0.2543, 0.4969, 0.2543, 0.988, 0.2543, 0.988, 0.4889, 0.4969, 0.4889, 0.4969, 0.4889, 0.988, 0.4889, 0.988, 0.7469, 0.4969, 0.7469, 0.006096, 0.4889, 0.4969, 0.4889, 0.4969, 0.7469, 0.006096, 0.7469, 0.006096, 0.2543, 0.4969, 0.2543, 0.4969, 0.4889, 0.006096, 0.4889, 0.006096, 0.02622, 0.4969, 0.02622, 0.4969, 0.2543, 0.006096, 0.2543, 0.006096, 0.7469, 0.4969, 0.7469, 0.4969, 0.9888, 0.006096, 0.9888])
me_plane_009.materials.append(mat_material_001)
me_plane_009.use_remesh_preserve_volume = False
me_plane_009.use_remesh_preserve_attributes = False
me_plane_009.use_mirror_vertex_groups = False
me_plane_009.update()
me_plane = bpy.data.meshes.new('Plane')
me_plane.from_pydata([(-0.309, -0.1061, -0.02457), (-0.1838, -0.2697, 0.02793), (0.1838, 0.2356, -0.2491), (0.309, 0.072, -0.1966), (0.06061, 0.1502, -0.1878), (-0.06258, 0.06476, -0.1015), (-0.1858, -0.02067, -0.05198), (-0.06061, -0.1843, 0.00052), (0.06258, -0.09886, -0.04904), (0.1858, -0.01343, -0.1353), (-0.2464, -0.1709, 0.05483), (0.2464, 0.1709, -0.1697), (-0.1232, -0.08543, 0.02741), (-6.358e-10, -4.657e-10, -0.02215), (0.1232, 0.08543, -0.1084)], [], [(14, 9, 3, 11), (10, 1, 7, 12), (12, 7, 8, 13), (13, 8, 9, 14), (5, 13, 14, 4), (6, 12, 13, 5), (0, 10, 12, 6), (4, 14, 11, 2)])
me_plane.polygons.foreach_set('use_smooth', [True] * 8)
_uv = me_plane.uv_layers.new(name='UVMap')
_uv.uv.foreach_set('vector', [0.4969, 0.7469, 0.988, 0.7469, 0.988, 0.9888, 0.4969, 0.9888, 0.4969, 0.02622, 0.988, 0.02622, 0.988, 0.2543, 0.4969, 0.2543, 0.4969, 0.2543, 0.988, 0.2543, 0.988, 0.4889, 0.4969, 0.4889, 0.4969, 0.4889, 0.988, 0.4889, 0.988, 0.7469, 0.4969, 0.7469, 0.006096, 0.4889, 0.4969, 0.4889, 0.4969, 0.7469, 0.006096, 0.7469, 0.006096, 0.2543, 0.4969, 0.2543, 0.4969, 0.4889, 0.006096, 0.4889, 0.006096, 0.02622, 0.4969, 0.02622, 0.4969, 0.2543, 0.006096, 0.2543, 0.006096, 0.7469, 0.4969, 0.7469, 0.4969, 0.9888, 0.006096, 0.9888])
me_plane.materials.append(mat_material_001)
me_plane.use_remesh_preserve_volume = False
me_plane.use_remesh_preserve_attributes = False
me_plane.use_mirror_vertex_groups = False
me_plane.update()
me_cylinder = bpy.data.meshes.new('Cylinder')
me_cylinder.from_pydata([(0.002408, 0.05591, -0.3599), (0.0007724, 0.03487, 1.173), (0.1149, 0.006746, -0.3602), (0.02929, 0.02318, 1.177), (0.1597, -0.1075, -0.3625), (0.04065, -0.003994, 1.187), (0.1105, -0.22, -0.3655), (0.02819, -0.03075, 1.197), (-0.003771, -0.2648, -0.3674), (-0.0007809, -0.0414, 1.201), (-0.1163, -0.2156, -0.3671), (-0.0293, -0.02971, 1.196), (-0.1611, -0.1013, -0.3648), (-0.04066, -0.002536, 1.186), (-0.1119, 0.01115, -0.3618), (-0.0282, 0.02422, 1.177), (0.0006702, -0.05745, -0.1217), (-0.0003255, -0.1241, 0.08662), (-0.0003034, -0.1442, 0.3026), (5.848e-05, -0.1327, 0.5214), (0.0004301, -0.09418, 0.7406), (0.0006697, -0.03665, 0.9581), (0.03098, -0.04925, 0.9622), (0.0353, -0.1089, 0.7444), (0.04099, -0.1504, 0.5241), (0.04695, -0.1649, 0.3029), (0.05228, -0.147, 0.08371), (0.07167, -0.08764, -0.129), (0.04305, -0.07855, 0.9716), (0.04918, -0.1433, 0.7532), (0.05727, -0.1914, 0.5306), (0.06574, -0.2129, 0.3039), (0.07319, -0.2, 0.0769), (0.09991, -0.1577, -0.1465), (0.02981, -0.1074, 0.981), (0.03394, -0.177, 0.7619), (0.03938, -0.2319, 0.537), (0.04506, -0.2602, 0.305), (0.05016, -0.2522, 0.07018), (0.06885, -0.2265, -0.1639), (-0.0009835, -0.1189, 0.9848), (-0.001482, -0.1904, 0.7655), (-0.002213, -0.2479, 0.5397), (-0.00297, -0.279, 0.3055), (-0.003314, -0.2729, 0.06749), (-0.003312, -0.2538, -0.1711), (-0.0313, -0.1062, 0.9807), (-0.03635, -0.1757, 0.7617), (-0.04314, -0.2302, 0.537), (-0.05022, -0.2583, 0.3051), (-0.05592, -0.2501, 0.07039), (-0.07431, -0.2236, -0.1638), (-0.04337, -0.07695, 0.9712), (-0.05023, -0.1414, 0.7529), (-0.05943, -0.1891, 0.5305), (-0.06902, -0.2103, 0.3041), (-0.07683, -0.197, 0.0772), (-0.1025, -0.1536, -0.1463), (-0.03013, -0.04812, 0.9619), (-0.035, -0.1076, 0.7442), (-0.04154, -0.1487, 0.5241), (-0.04834, -0.163, 0.3031), (-0.0538, -0.1449, 0.08392), (-0.07149, -0.08476, -0.1289)], [], [(21, 1, 3, 22), (22, 3, 5, 28), (28, 5, 7, 34), (34, 7, 9, 40), (40, 9, 11, 46), (46, 11, 13, 52), (3, 1, 15, 13, 11, 9, 7, 5), (52, 13, 15, 58), (58, 15, 1, 21), (0, 2, 4, 6, 8, 10, 12, 14), (14, 63, 16, 0), (63, 62, 17, 16), (62, 61, 18, 17), (61, 60, 19, 18), (60, 59, 20, 19), (59, 58, 21, 20), (12, 57, 63, 14), (57, 56, 62, 63), (56, 55, 61, 62), (55, 54, 60, 61), (54, 53, 59, 60), (53, 52, 58, 59), (10, 51, 57, 12), (51, 50, 56, 57), (50, 49, 55, 56), (49, 48, 54, 55), (48, 47, 53, 54), (47, 46, 52, 53), (8, 45, 51, 10), (45, 44, 50, 51), (44, 43, 49, 50), (43, 42, 48, 49), (42, 41, 47, 48), (41, 40, 46, 47), (6, 39, 45, 8), (39, 38, 44, 45), (38, 37, 43, 44), (37, 36, 42, 43), (36, 35, 41, 42), (35, 34, 40, 41), (4, 33, 39, 6), (33, 32, 38, 39), (32, 31, 37, 38), (31, 30, 36, 37), (30, 29, 35, 36), (29, 28, 34, 35), (2, 27, 33, 4), (27, 26, 32, 33), (26, 25, 31, 32), (25, 24, 30, 31), (24, 23, 29, 30), (23, 22, 28, 29), (0, 16, 27, 2), (16, 17, 26, 27), (17, 18, 25, 26), (18, 19, 24, 25), (19, 20, 23, 24), (20, 21, 22, 23)])
me_cylinder.polygons.foreach_set('use_smooth', [True] * 58)
_uv = me_cylinder.uv_layers.new(name='UVMap')
_uv.uv.foreach_set('vector', [1.0, 0.9286, 1.0, 1.0, 0.875, 1.0, 0.875, 0.9286, 0.875, 0.9286, 0.875, 1.0, 0.75, 1.0, 0.75, 0.9286, 0.75, 0.9286, 0.75, 1.0, 0.625, 1.0, 0.625, 0.9286, 0.625, 0.9286, 0.625, 1.0, 0.5, 1.0, 0.5, 0.9286, 0.5, 0.9286, 0.5, 1.0, 0.375, 1.0, 0.375, 0.9286, 0.375, 0.9286, 0.375, 1.0, 0.25, 1.0, 0.25, 0.9286, 0.4197, 0.4197, 0.25, 0.49, 0.08029, 0.4197, 0.01, 0.25, 0.08029, 0.08029, 0.25, 0.01, 0.4197, 0.08029, 0.49, 0.25, 0.25, 0.9286, 0.25, 1.0, 0.125, 1.0, 0.125, 0.9286, 0.125, 0.9286, 0.125, 1.0, 0.0, 1.0, 0.0, 0.9286, 0.75, 0.49, 0.9197, 0.4197, 0.99, 0.25, 0.9197, 0.08029, 0.75, 0.01, 0.5803, 0.08029, 0.51, 0.25, 0.5803, 0.4197, 0.125, 0.5, 0.125, 0.5714, 0.0, 0.5714, 0.0, 0.5, 0.125, 0.5714, 0.125, 0.6429, 0.0, 0.6429, 0.0, 0.5714, 0.125, 0.6429, 0.125, 0.7143, 0.0, 0.7143, 0.0, 0.6429, 0.125, 0.7143, 0.125, 0.7857, 0.0, 0.7857, 0.0, 0.7143, 0.125, 0.7857, 0.125, 0.8571, 0.0, 0.8571, 0.0, 0.7857, 0.125, 0.8571, 0.125, 0.9286, 0.0, 0.9286, 0.0, 0.8571, 0.25, 0.5, 0.25, 0.5714, 0.125, 0.5714, 0.125, 0.5, 0.25, 0.5714, 0.25, 0.6429, 0.125, 0.6429, 0.125, 0.5714, 0.25, 0.6429, 0.25, 0.7143, 0.125, 0.7143, 0.125, 0.6429, 0.25, 0.7143, 0.25, 0.7857, 0.125, 0.7857, 0.125, 0.7143, 0.25, 0.7857, 0.25, 0.8571, 0.125, 0.8571, 0.125, 0.7857, 0.25, 0.8571, 0.25, 0.9286, 0.125, 0.9286, 0.125, 0.8571, 0.375, 0.5, 0.375, 0.5714, 0.25, 0.5714, 0.25, 0.5, 0.375, 0.5714, 0.375, 0.6429, 0.25, 0.6429, 0.25, 0.5714, 0.375, 0.6429, 0.375, 0.7143, 0.25, 0.7143, 0.25, 0.6429, 0.375, 0.7143, 0.375, 0.7857, 0.25, 0.7857, 0.25, 0.7143, 0.375, 0.7857, 0.375, 0.8571, 0.25, 0.8571, 0.25, 0.7857, 0.375, 0.8571, 0.375, 0.9286, 0.25, 0.9286, 0.25, 0.8571, 0.5, 0.5, 0.5, 0.5714, 0.375, 0.5714, 0.375, 0.5, 0.5, 0.5714, 0.5, 0.6429, 0.375, 0.6429, 0.375, 0.5714, 0.5, 0.6429, 0.5, 0.7143, 0.375, 0.7143, 0.375, 0.6429, 0.5, 0.7143, 0.5, 0.7857, 0.375, 0.7857, 0.375, 0.7143, 0.5, 0.7857, 0.5, 0.8571, 0.375, 0.8571, 0.375, 0.7857, 0.5, 0.8571, 0.5, 0.9286, 0.375, 0.9286, 0.375, 0.8571, 0.625, 0.5, 0.625, 0.5714, 0.5, 0.5714, 0.5, 0.5, 0.625, 0.5714, 0.625, 0.6429, 0.5, 0.6429, 0.5, 0.5714, 0.625, 0.6429, 0.625, 0.7143, 0.5, 0.7143, 0.5, 0.6429, 0.625, 0.7143, 0.625, 0.7857, 0.5, 0.7857, 0.5, 0.7143, 0.625, 0.7857, 0.625, 0.8571, 0.5, 0.8571, 0.5, 0.7857, 0.625, 0.8571, 0.625, 0.9286, 0.5, 0.9286, 0.5, 0.8571, 0.75, 0.5, 0.75, 0.5714, 0.625, 0.5714, 0.625, 0.5, 0.75, 0.5714, 0.75, 0.6429, 0.625, 0.6429, 0.625, 0.5714, 0.75, 0.6429, 0.75, 0.7143, 0.625, 0.7143, 0.625, 0.6429, 0.75, 0.7143, 0.75, 0.7857, 0.625, 0.7857, 0.625, 0.7143, 0.75, 0.7857, 0.75, 0.8571, 0.625, 0.8571, 0.625, 0.7857, 0.75, 0.8571, 0.75, 0.9286, 0.625, 0.9286, 0.625, 0.8571, 0.875, 0.5, 0.875, 0.5714, 0.75, 0.5714, 0.75, 0.5, 0.875, 0.5714, 0.875, 0.6429, 0.75, 0.6429, 0.75, 0.5714, 0.875, 0.6429, 0.875, 0.7143, 0.75, 0.7143, 0.75, 0.6429, 0.875, 0.7143, 0.875, 0.7857, 0.75, 0.7857, 0.75, 0.7143, 0.875, 0.7857, 0.875, 0.8571, 0.75, 0.8571, 0.75, 0.7857, 0.875, 0.8571, 0.875, 0.9286, 0.75, 0.9286, 0.75, 0.8571, 1.0, 0.5, 1.0, 0.5714, 0.875, 0.5714, 0.875, 0.5, 1.0, 0.5714, 1.0, 0.6429, 0.875, 0.6429, 0.875, 0.5714, 1.0, 0.6429, 1.0, 0.7143, 0.875, 0.7143, 0.875, 0.6429, 1.0, 0.7143, 1.0, 0.7857, 0.875, 0.7857, 0.875, 0.7143, 1.0, 0.7857, 1.0, 0.8571, 0.875, 0.8571, 0.875, 0.7857, 1.0, 0.8571, 1.0, 0.9286, 0.875, 0.9286, 0.875, 0.8571])
me_cylinder.materials.append(mat_material_002)
me_cylinder.use_remesh_preserve_volume = False
me_cylinder.use_remesh_preserve_attributes = False
me_cylinder.use_mirror_vertex_groups = False
me_cylinder.update()

# ---- curves / text
cu_beziercurve = bpy.data.curves.new('BezierCurve', 'CURVE')
cu_beziercurve.dimensions = '3D'
_sp = cu_beziercurve.splines.new('BEZIER'); _sp.bezier_points.add(1)
_sp.bezier_points.foreach_set('co', [5.309e-08, -0.09133, -0.02823, -2.329e-08, 0.0, 1.534])
_sp.bezier_points.foreach_set('handle_left', [0.004298, 0.08413, -0.5626, 2.171e-09, -0.2718, 0.8018])
_sp.bezier_points.foreach_set('handle_right', [-0.004221, -0.2637, 0.4966, -4.875e-08, 0.2718, 2.267])
for _p, _l, _r in zip(_sp.bezier_points, ['ALIGNED', 'ALIGNED'], ['ALIGNED', 'ALIGNED']): _p.handle_left_type = _l; _p.handle_right_type = _r
_sp.order_u = 0
_sp.order_v = 0
cu_beziercurve.use_path = True
cu_beziercurve.use_path_clamp = True
cu_beziercurve.bevel_resolution = 0
cu_beziercurve.fill_mode = 'HALF'

# ---- objects
ob_sphere_002 = bpy.data.objects.new('Sphere.002', me_sphere_002)
ob_sphere_001 = bpy.data.objects.new('Sphere.001', me_sphere_001)
ob_sphere = bpy.data.objects.new('Sphere', me_sphere)
ob_plane_014 = bpy.data.objects.new('Plane.014', me_plane_019)
ob_plane_013 = bpy.data.objects.new('Plane.013', me_plane_018)
ob_plane_012 = bpy.data.objects.new('Plane.012', me_plane_017)
ob_plane_011 = bpy.data.objects.new('Plane.011', me_plane_016)
ob_plane_010 = bpy.data.objects.new('Plane.010', me_plane_015)
ob_sun = bpy.data.objects.new('Sun', light_sun)
ob_plane_009 = bpy.data.objects.new('Plane.009', me_plane_014)
ob_plane_008 = bpy.data.objects.new('Plane.008', me_plane_013)
ob_plane_007 = bpy.data.objects.new('Plane.007', me_plane_012)
ob_plane_006 = bpy.data.objects.new('Plane.006', me_plane_011)
ob_plane_004 = bpy.data.objects.new('Plane.004', me_plane_010)
ob_plane_005 = bpy.data.objects.new('Plane.005', me_plane_005)
ob_plane_003 = bpy.data.objects.new('Plane.003', me_plane_007)
ob_plane_002 = bpy.data.objects.new('Plane.002', me_plane_008)
ob_plane_001 = bpy.data.objects.new('Plane.001', me_plane_009)
ob_plane = bpy.data.objects.new('Plane', me_plane)
ob_beziercurve = bpy.data.objects.new('BezierCurve', cu_beziercurve)
ob_cylinder = bpy.data.objects.new('Cylinder', me_cylinder)

# ---- transforms, parenting, visibility, modifiers, constraints
ob_sphere_002.location = (0.09561, -0.02141, 1.396)
ob_sphere_002.scale = (0.2186, 0.2186, 0.2186)
ob_sphere_002.lineart.crease_threshold = 0.0
ob_sphere_001.location = (0.006494, -0.1174, 1.444)
ob_sphere_001.scale = (0.2186, 0.2186, 0.2186)
ob_sphere_001.lineart.crease_threshold = 0.0
ob_sphere.location = (-0.02997, 0.06084, 1.424)
ob_sphere.scale = (0.2186, 0.2186, 0.2186)
ob_sphere.lineart.crease_threshold = 0.0
ob_plane_014.location = (0.2163, 0.03428, 1.621)
ob_plane_014.rotation_euler = (0.2235, -0.115, 4.74)
ob_plane_014.scale = (0.2664, 0.7639, 0.7639)
ob_plane_014.lineart.crease_threshold = 0.0
ob_plane_013.location = (0.08963, -0.2651, 1.633)
ob_plane_013.rotation_euler = (0.2235, -0.115, 3.25)
ob_plane_013.scale = (0.2664, 0.7639, 0.7639)
ob_plane_013.lineart.crease_threshold = 0.0
ob_plane_012.location = (-0.1767, -0.1813, 1.631)
ob_plane_012.rotation_euler = (0.2235, -0.115, 2.168)
ob_plane_012.scale = (0.2664, 0.7639, 0.7639)
ob_plane_012.lineart.crease_threshold = 0.0
ob_plane_011.location = (-0.1917, 0.07262, 1.613)
ob_plane_011.rotation_euler = (0.2248, 0.02167, 1.194)
ob_plane_011.scale = (0.2664, 0.7639, 0.7639)
ob_plane_011.lineart.crease_threshold = 0.0
ob_plane_010.location = (0.01055, 0.2049, 1.584)
ob_plane_010.rotation_euler = (0.2423, 0.106, -0.09648)
ob_plane_010.scale = (0.2664, 0.7639, 0.7639)
ob_plane_010.lineart.crease_threshold = 0.0
ob_sun.location = (-0.2455, -1.269, 2.185)
ob_sun.rotation_euler = (0.7304, -0.1969, 0.2458)
ob_sun.lineart.crease_threshold = 0.0
ob_plane_009.location = (0.1792, 0.02083, 1.456)
ob_plane_009.rotation_euler = (-0.1496, -0.01416, -0.5612)
ob_plane_009.scale = (0.7639, 0.7639, 0.7639)
ob_plane_009.lineart.crease_threshold = 0.0
ob_plane_008.location = (0.04303, 0.2145, 1.388)
ob_plane_008.rotation_euler = (-0.4571, 0.05676, -0.4178)
ob_plane_008.scale = (0.2664, 0.7639, 0.7639)
ob_plane_008.lineart.crease_threshold = 0.0
ob_plane_007.location = (-0.1644, 0.1807, 1.44)
ob_plane_007.rotation_euler = (-0.1983, 0.4182, 0.5787)
ob_plane_007.scale = (0.2664, 0.7639, 0.7639)
ob_plane_007.lineart.crease_threshold = 0.0
ob_plane_006.location = (-0.2888, -0.06731, 1.481)
ob_plane_006.rotation_euler = (-0.002655, 0.3888, 1.952)
ob_plane_006.scale = (0.2664, 0.7639, 0.7639)
ob_plane_006.lineart.crease_threshold = 0.0
ob_plane_004.location = (0.003556, -0.234, 1.471)
ob_plane_004.rotation_euler = (-0.008419, 0.183, 3.45)
ob_plane_004.scale = (0.2664, 0.7639, 0.7639)
ob_plane_004.lineart.crease_threshold = 0.0
ob_plane_005.location = (0.2321, -0.2288, 1.527)
ob_plane_005.rotation_euler = (-0.07892, 0.1422, 3.978)
ob_plane_005.scale = (0.3487, 1.0, 1.0)
ob_plane_005.lineart.crease_threshold = 0.0
ob_plane_003.location = (-0.2059, -0.2386, 1.575)
ob_plane_003.rotation_euler = (0.03444, 0.316, 2.504)
ob_plane_003.scale = (0.3487, 1.0, 1.0)
ob_plane_003.lineart.crease_threshold = 0.0
ob_plane_002.location = (-0.237, 0.1244, 1.529)
ob_plane_002.rotation_euler = (-0.1121, 0.4372, 1.154)
ob_plane_002.scale = (0.3487, 1.0, 1.0)
ob_plane_002.lineart.crease_threshold = 0.0
ob_plane_001.location = (-0.03264, 0.303, 1.447)
ob_plane_001.rotation_euler = (-0.4315, 0.1333, 0.1241)
ob_plane_001.scale = (0.3487, 1.0, 1.0)
ob_plane_001.lineart.crease_threshold = 0.0
ob_plane.location = (0.2543, 0.1763, 1.482)
ob_plane.rotation_euler = (-0.1355, 0.06525, -0.02138)
ob_plane.lineart.crease_threshold = 0.0
ob_beziercurve.location = (0.0, 0.0, 0.0)
ob_beziercurve.lineart.crease_threshold = 0.0
ob_cylinder.location = (0.0, 0.02491, 0.3383)
ob_cylinder.lineart.crease_threshold = 0.0

# ---- collection membership
col_collection_1.objects.link(ob_sphere_002)
col_collection_1.objects.link(ob_sphere_001)
col_collection_1.objects.link(ob_sphere)
col_collection_1.objects.link(ob_plane_014)
col_collection_1.objects.link(ob_plane_013)
col_collection_1.objects.link(ob_plane_012)
col_collection_1.objects.link(ob_plane_011)
col_collection_1.objects.link(ob_plane_010)
col_collection_1.objects.link(ob_sun)
col_collection_1.objects.link(ob_plane_009)
col_collection_1.objects.link(ob_plane_008)
col_collection_1.objects.link(ob_plane_007)
col_collection_1.objects.link(ob_plane_006)
col_collection_1.objects.link(ob_plane_004)
col_collection_1.objects.link(ob_plane_005)
col_collection_1.objects.link(ob_plane_003)
col_collection_1.objects.link(ob_plane_002)
col_collection_1.objects.link(ob_plane_001)
col_collection_1.objects.link(ob_plane)
col_collection_1.objects.link(ob_beziercurve)
col_collection_1.objects.link(ob_cylinder)

# ---- scene / render settings (as saved in the file)
scene.frame_start = 1; scene.frame_end = 250; scene.frame_set(1)
scene.render.engine = 'CYCLES'
scene.render.dither_intensity = 0.0
scene.cycles.use_denoising = False
scene.cycles.samples = 2048
scene.cycles.sampling_pattern = 'TABULATED_SOBOL'
scene.cycles.use_adaptive_sampling = False
scene.cycles.use_light_tree = False
scene.cycles.blur_glossy = 0.0
scene.cycles.sample_clamp_indirect = 15.0
scene.view_settings.view_transform = 'Standard'
bpy.context.view_layer.update()

# ---- added for rendering (the .blend has no active camera): camera
cam_auto = bpy.data.cameras.new('AutoCamera')
cam_auto.lens = 50.0
cam_auto.sensor_width = 36.0
cam_auto.clip_end = 1000.0
ob_auto_camera = bpy.data.objects.new('AutoCamera', cam_auto)
scene.collection.objects.link(ob_auto_camera)
ob_auto_camera.location = (4.2464, -5.14135, 4.15009)
ob_auto_camera.rotation_euler = (1.09748, -7.21219e-08, 0.694738)
scene.camera = ob_auto_camera
bpy.context.view_layer.update()
